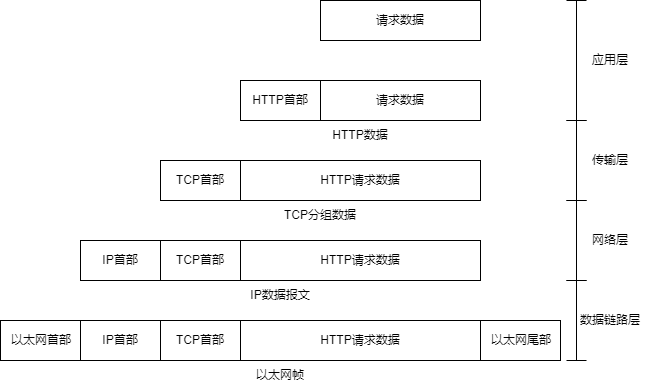

The diagram above was exported from draw.io. Its source (the exported page's mxGraphModel, read from the mxfile embedded in the PNG):
<mxGraphModel dx="1066" dy="733" grid="1" gridSize="10" guides="1" tooltips="1" connect="1" arrows="1" fold="1" page="1" pageScale="1" pageWidth="827" pageHeight="1169" math="0" shadow="0">
  <root>
    <mxCell id="0" />
    <mxCell id="1" parent="0" />
    <mxCell id="KUmn8JTy412gQz2EJgit-31" value="" style="rounded=0;whiteSpace=wrap;html=1;" parent="1" vertex="1">
      <mxGeometry x="40" y="360" width="560" height="40" as="geometry" />
    </mxCell>
    <mxCell id="KUmn8JTy412gQz2EJgit-22" value="" style="rounded=0;whiteSpace=wrap;html=1;" parent="1" vertex="1">
      <mxGeometry x="120" y="280" width="400" height="40" as="geometry" />
    </mxCell>
    <mxCell id="KUmn8JTy412gQz2EJgit-11" value="" style="rounded=0;whiteSpace=wrap;html=1;" parent="1" vertex="1">
      <mxGeometry x="200" y="200" width="320" height="40" as="geometry" />
    </mxCell>
    <mxCell id="KUmn8JTy412gQz2EJgit-4" value="" style="rounded=0;whiteSpace=wrap;html=1;" parent="1" vertex="1">
      <mxGeometry x="280" y="120" width="240" height="40" as="geometry" />
    </mxCell>
    <mxCell id="KWWsWbiIQHNfsISVQszz-9" value="" style="rounded=0;whiteSpace=wrap;html=1;" parent="1" vertex="1">
      <mxGeometry x="360" y="40" width="160" height="40" as="geometry" />
    </mxCell>
    <mxCell id="KWWsWbiIQHNfsISVQszz-10" value="请求数据" style="text;html=1;align=center;verticalAlign=middle;whiteSpace=wrap;rounded=0;" parent="1" vertex="1">
      <mxGeometry x="370" y="45" width="140" height="30" as="geometry" />
    </mxCell>
    <mxCell id="KUmn8JTy412gQz2EJgit-2" value="" style="rounded=0;whiteSpace=wrap;html=1;" parent="1" vertex="1">
      <mxGeometry x="360" y="120" width="160" height="40" as="geometry" />
    </mxCell>
    <mxCell id="KUmn8JTy412gQz2EJgit-3" value="请求数据" style="text;html=1;align=center;verticalAlign=middle;whiteSpace=wrap;rounded=0;" parent="1" vertex="1">
      <mxGeometry x="370" y="125" width="140" height="30" as="geometry" />
    </mxCell>
    <mxCell id="KUmn8JTy412gQz2EJgit-5" value="HTTP首部" style="text;html=1;align=center;verticalAlign=middle;whiteSpace=wrap;rounded=0;" parent="1" vertex="1">
      <mxGeometry x="290" y="125" width="60" height="30" as="geometry" />
    </mxCell>
    <mxCell id="KUmn8JTy412gQz2EJgit-6" value="" style="rounded=0;whiteSpace=wrap;html=1;" parent="1" vertex="1">
      <mxGeometry x="280" y="200" width="240" height="40" as="geometry" />
    </mxCell>
    <mxCell id="KUmn8JTy412gQz2EJgit-10" value="HTTP请求数据" style="text;html=1;align=center;verticalAlign=middle;whiteSpace=wrap;rounded=0;" parent="1" vertex="1">
      <mxGeometry x="355" y="205" width="90" height="30" as="geometry" />
    </mxCell>
    <mxCell id="KUmn8JTy412gQz2EJgit-12" value="TCP首部" style="text;html=1;align=center;verticalAlign=middle;whiteSpace=wrap;rounded=0;" parent="1" vertex="1">
      <mxGeometry x="210" y="205" width="60" height="30" as="geometry" />
    </mxCell>
    <mxCell id="KUmn8JTy412gQz2EJgit-17" value="" style="rounded=0;whiteSpace=wrap;html=1;" parent="1" vertex="1">
      <mxGeometry x="200" y="280" width="320" height="40" as="geometry" />
    </mxCell>
    <mxCell id="KUmn8JTy412gQz2EJgit-18" value="" style="rounded=0;whiteSpace=wrap;html=1;" parent="1" vertex="1">
      <mxGeometry x="280" y="280" width="240" height="40" as="geometry" />
    </mxCell>
    <mxCell id="KUmn8JTy412gQz2EJgit-19" value="HTTP请求数据" style="text;html=1;align=center;verticalAlign=middle;whiteSpace=wrap;rounded=0;" parent="1" vertex="1">
      <mxGeometry x="355" y="285" width="90" height="30" as="geometry" />
    </mxCell>
    <mxCell id="KUmn8JTy412gQz2EJgit-20" value="TCP首部" style="text;html=1;align=center;verticalAlign=middle;whiteSpace=wrap;rounded=0;" parent="1" vertex="1">
      <mxGeometry x="210" y="285" width="60" height="30" as="geometry" />
    </mxCell>
    <mxCell id="KUmn8JTy412gQz2EJgit-23" value="IP首部" style="text;html=1;align=center;verticalAlign=middle;whiteSpace=wrap;rounded=0;" parent="1" vertex="1">
      <mxGeometry x="130" y="285" width="60" height="30" as="geometry" />
    </mxCell>
    <mxCell id="KUmn8JTy412gQz2EJgit-25" value="" style="rounded=0;whiteSpace=wrap;html=1;" parent="1" vertex="1">
      <mxGeometry x="120" y="360" width="400" height="40" as="geometry" />
    </mxCell>
    <mxCell id="KUmn8JTy412gQz2EJgit-26" value="" style="rounded=0;whiteSpace=wrap;html=1;" parent="1" vertex="1">
      <mxGeometry x="200" y="360" width="320" height="40" as="geometry" />
    </mxCell>
    <mxCell id="KUmn8JTy412gQz2EJgit-27" value="" style="rounded=0;whiteSpace=wrap;html=1;" parent="1" vertex="1">
      <mxGeometry x="280" y="360" width="240" height="40" as="geometry" />
    </mxCell>
    <mxCell id="KUmn8JTy412gQz2EJgit-28" value="HTTP请求数据" style="text;html=1;align=center;verticalAlign=middle;whiteSpace=wrap;rounded=0;" parent="1" vertex="1">
      <mxGeometry x="355" y="365" width="90" height="30" as="geometry" />
    </mxCell>
    <mxCell id="KUmn8JTy412gQz2EJgit-29" value="TCP首部" style="text;html=1;align=center;verticalAlign=middle;whiteSpace=wrap;rounded=0;" parent="1" vertex="1">
      <mxGeometry x="210" y="365" width="60" height="30" as="geometry" />
    </mxCell>
    <mxCell id="KUmn8JTy412gQz2EJgit-30" value="IP首部" style="text;html=1;align=center;verticalAlign=middle;whiteSpace=wrap;rounded=0;" parent="1" vertex="1">
      <mxGeometry x="130" y="365" width="60" height="30" as="geometry" />
    </mxCell>
    <mxCell id="KUmn8JTy412gQz2EJgit-32" value="以太网首部" style="text;html=1;align=center;verticalAlign=middle;whiteSpace=wrap;rounded=0;" parent="1" vertex="1">
      <mxGeometry x="46" y="365" width="70" height="30" as="geometry" />
    </mxCell>
    <mxCell id="KUmn8JTy412gQz2EJgit-33" value="以太网尾部" style="text;html=1;align=center;verticalAlign=middle;whiteSpace=wrap;rounded=0;" parent="1" vertex="1">
      <mxGeometry x="516" y="365" width="90" height="30" as="geometry" />
    </mxCell>
    <mxCell id="KUmn8JTy412gQz2EJgit-34" value="以太网帧" style="text;html=1;align=center;verticalAlign=middle;whiteSpace=wrap;rounded=0;" parent="1" vertex="1">
      <mxGeometry x="290" y="400" width="60" height="30" as="geometry" />
    </mxCell>
    <mxCell id="KUmn8JTy412gQz2EJgit-35" value="IP数据报文" style="text;html=1;align=center;verticalAlign=middle;whiteSpace=wrap;rounded=0;" parent="1" vertex="1">
      <mxGeometry x="280" y="320" width="80" height="30" as="geometry" />
    </mxCell>
    <mxCell id="KUmn8JTy412gQz2EJgit-36" value="TCP分组数据" style="text;html=1;align=center;verticalAlign=middle;whiteSpace=wrap;rounded=0;" parent="1" vertex="1">
      <mxGeometry x="315" y="240" width="90" height="30" as="geometry" />
    </mxCell>
    <mxCell id="KUmn8JTy412gQz2EJgit-37" value="HTTP数据" style="text;html=1;align=center;verticalAlign=middle;whiteSpace=wrap;rounded=0;" parent="1" vertex="1">
      <mxGeometry x="370" y="160" width="60" height="30" as="geometry" />
    </mxCell>
    <mxCell id="KUmn8JTy412gQz2EJgit-41" value="" style="shape=crossbar;whiteSpace=wrap;html=1;rounded=1;direction=south;" parent="1" vertex="1">
      <mxGeometry x="606" y="40" width="20" height="120" as="geometry" />
    </mxCell>
    <mxCell id="KUmn8JTy412gQz2EJgit-42" value="应用层" style="text;html=1;align=center;verticalAlign=middle;whiteSpace=wrap;rounded=0;" parent="1" vertex="1">
      <mxGeometry x="620" y="85" width="60" height="30" as="geometry" />
    </mxCell>
    <mxCell id="KUmn8JTy412gQz2EJgit-49" value="" style="shape=crossbar;whiteSpace=wrap;html=1;rounded=1;direction=south;" parent="1" vertex="1">
      <mxGeometry x="606" y="160" width="20" height="80" as="geometry" />
    </mxCell>
    <mxCell id="KUmn8JTy412gQz2EJgit-50" value="" style="shape=crossbar;whiteSpace=wrap;html=1;rounded=1;direction=south;" parent="1" vertex="1">
      <mxGeometry x="606" y="240" width="20" height="80" as="geometry" />
    </mxCell>
    <mxCell id="KUmn8JTy412gQz2EJgit-51" value="" style="shape=crossbar;whiteSpace=wrap;html=1;rounded=1;direction=south;" parent="1" vertex="1">
      <mxGeometry x="606" y="320" width="20" height="80" as="geometry" />
    </mxCell>
    <mxCell id="KUmn8JTy412gQz2EJgit-52" value="传输层" style="text;html=1;align=center;verticalAlign=middle;whiteSpace=wrap;rounded=0;" parent="1" vertex="1">
      <mxGeometry x="620" y="185" width="60" height="30" as="geometry" />
    </mxCell>
    <mxCell id="KUmn8JTy412gQz2EJgit-53" value="网络层" style="text;html=1;align=center;verticalAlign=middle;whiteSpace=wrap;rounded=0;" parent="1" vertex="1">
      <mxGeometry x="620" y="265" width="60" height="30" as="geometry" />
    </mxCell>
    <mxCell id="KUmn8JTy412gQz2EJgit-54" value="数据链路层" style="text;html=1;align=center;verticalAlign=middle;whiteSpace=wrap;rounded=0;" parent="1" vertex="1">
      <mxGeometry x="610" y="345" width="80" height="30" as="geometry" />
    </mxCell>
  </root>
</mxGraphModel>